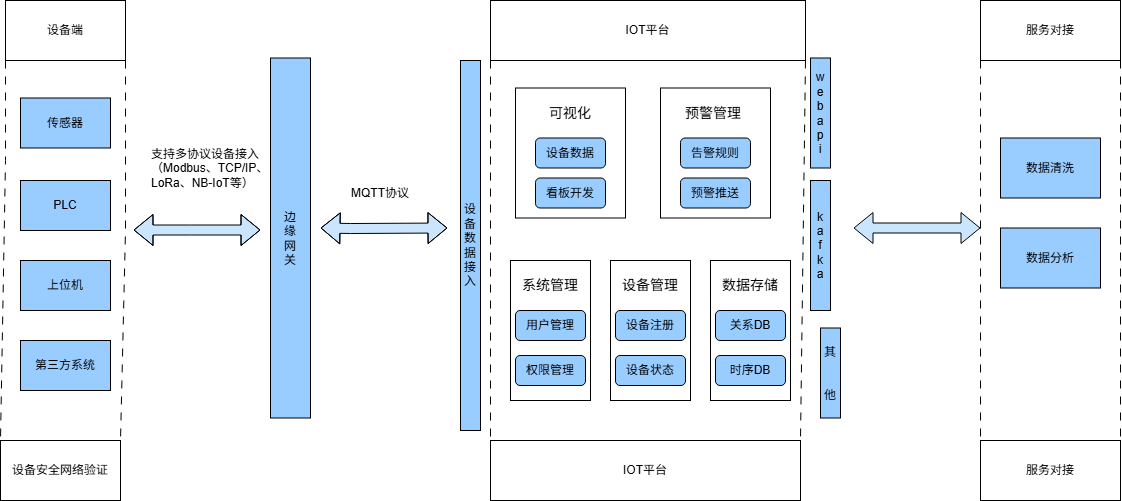

The diagram above was exported from draw.io. Its source (the exported page's mxGraphModel, read from the mxfile embedded in the PNG):
<mxGraphModel dx="1426" dy="751" grid="1" gridSize="10" guides="1" tooltips="1" connect="1" arrows="1" fold="1" page="1" pageScale="1" pageWidth="827" pageHeight="1169" math="0" shadow="0">
  <root>
    <mxCell id="0" />
    <mxCell id="1" parent="0" />
    <mxCell id="2_hRqvnvhr-D2hZ95mpf-16" edge="1" parent="1" source="2_hRqvnvhr-D2hZ95mpf-1" style="edgeStyle=none;rounded=0;orthogonalLoop=1;jettySize=auto;html=1;exitX=1;exitY=1;exitDx=0;exitDy=0;entryX=1;entryY=0;entryDx=0;entryDy=0;dashed=1;dashPattern=8 8;endArrow=none;endFill=0;" target="2_hRqvnvhr-D2hZ95mpf-7">
      <mxGeometry relative="1" as="geometry">
        <Array as="points">
          <mxPoint x="215" y="330" />
        </Array>
      </mxGeometry>
    </mxCell>
    <mxCell id="2_hRqvnvhr-D2hZ95mpf-17" edge="1" parent="1" source="2_hRqvnvhr-D2hZ95mpf-1" style="edgeStyle=none;rounded=0;orthogonalLoop=1;jettySize=auto;html=1;exitX=0;exitY=1;exitDx=0;exitDy=0;entryX=0;entryY=0;entryDx=0;entryDy=0;dashed=1;dashPattern=8 8;endArrow=none;endFill=0;" target="2_hRqvnvhr-D2hZ95mpf-7">
      <mxGeometry relative="1" as="geometry">
        <Array as="points">
          <mxPoint x="95" y="260" />
        </Array>
      </mxGeometry>
    </mxCell>
    <mxCell id="2_hRqvnvhr-D2hZ95mpf-1" parent="1" style="rounded=0;whiteSpace=wrap;html=1;" value="设备端" vertex="1">
      <mxGeometry height="60" width="120" x="95" y="100" as="geometry" />
    </mxCell>
    <mxCell id="2_hRqvnvhr-D2hZ95mpf-2" parent="1" style="rounded=0;whiteSpace=wrap;html=1;fillColor=#99CCFF;" value="传感器" vertex="1">
      <mxGeometry height="50" width="90" x="110" y="197.5" as="geometry" />
    </mxCell>
    <mxCell id="2_hRqvnvhr-D2hZ95mpf-4" parent="1" style="rounded=0;whiteSpace=wrap;html=1;fillColor=#99CCFF;" value="PLC" vertex="1">
      <mxGeometry height="50" width="90" x="110" y="280" as="geometry" />
    </mxCell>
    <mxCell id="2_hRqvnvhr-D2hZ95mpf-5" parent="1" style="rounded=0;whiteSpace=wrap;html=1;fillColor=#99CCFF;" value="上位机" vertex="1">
      <mxGeometry height="50" width="90" x="110" y="360" as="geometry" />
    </mxCell>
    <mxCell id="2_hRqvnvhr-D2hZ95mpf-6" parent="1" style="rounded=0;whiteSpace=wrap;html=1;fillColor=#99CCFF;" value="第三方系统" vertex="1">
      <mxGeometry height="50" width="90" x="110" y="440" as="geometry" />
    </mxCell>
    <mxCell id="2_hRqvnvhr-D2hZ95mpf-7" parent="1" style="rounded=0;whiteSpace=wrap;html=1;" value="设备安全网络验证" vertex="1">
      <mxGeometry height="60" width="120" x="90" y="540" as="geometry" />
    </mxCell>
    <mxCell id="2_hRqvnvhr-D2hZ95mpf-18" parent="1" style="rounded=0;whiteSpace=wrap;html=1;fillColor=#99CCFF;" value="边&lt;div&gt;缘&lt;/div&gt;&lt;div&gt;网&lt;/div&gt;&lt;div&gt;关&lt;/div&gt;" vertex="1">
      <mxGeometry height="360" width="40" x="360" y="157.5" as="geometry" />
    </mxCell>
    <mxCell id="2_hRqvnvhr-D2hZ95mpf-23" edge="1" parent="1" style="shape=flexArrow;endArrow=classic;startArrow=classic;html=1;rounded=0;fillColor=#CCE5FF;" value="">
      <mxGeometry height="100" relative="1" width="100" as="geometry">
        <Array as="points">
          <mxPoint x="280" y="329.5" />
        </Array>
        <mxPoint x="223" y="329.5" as="sourcePoint" />
        <mxPoint x="350" y="329.5" as="targetPoint" />
      </mxGeometry>
    </mxCell>
    <mxCell id="tg210zauCBoiz4xQBKgh-36" edge="1" parent="1" source="2_hRqvnvhr-D2hZ95mpf-25" style="edgeStyle=none;rounded=0;orthogonalLoop=1;jettySize=auto;html=1;exitX=0;exitY=1;exitDx=0;exitDy=0;entryX=0;entryY=0.25;entryDx=0;entryDy=0;dashed=1;dashPattern=8 8;endArrow=none;endFill=0;" target="tg210zauCBoiz4xQBKgh-35">
      <mxGeometry relative="1" as="geometry" />
    </mxCell>
    <mxCell id="tg210zauCBoiz4xQBKgh-37" edge="1" parent="1" source="2_hRqvnvhr-D2hZ95mpf-25" style="edgeStyle=none;rounded=0;orthogonalLoop=1;jettySize=auto;html=1;exitX=1;exitY=1;exitDx=0;exitDy=0;entryX=1;entryY=0;entryDx=0;entryDy=0;dashed=1;dashPattern=8 8;endArrow=none;endFill=0;" target="tg210zauCBoiz4xQBKgh-35">
      <mxGeometry relative="1" as="geometry" />
    </mxCell>
    <mxCell id="2_hRqvnvhr-D2hZ95mpf-25" parent="1" style="rounded=0;whiteSpace=wrap;html=1;" value="IOT平台" vertex="1">
      <mxGeometry height="60" width="315" x="580" y="100" as="geometry" />
    </mxCell>
    <mxCell id="tg210zauCBoiz4xQBKgh-8" edge="1" parent="1" source="2_hRqvnvhr-D2hZ95mpf-27" style="edgeStyle=none;rounded=0;orthogonalLoop=1;jettySize=auto;html=1;exitX=0;exitY=1;exitDx=0;exitDy=0;entryX=0;entryY=0.25;entryDx=0;entryDy=0;endArrow=none;endFill=0;dashed=1;dashPattern=8 8;" target="tg210zauCBoiz4xQBKgh-7">
      <mxGeometry relative="1" as="geometry" />
    </mxCell>
    <mxCell id="tg210zauCBoiz4xQBKgh-9" edge="1" parent="1" source="2_hRqvnvhr-D2hZ95mpf-27" style="edgeStyle=none;rounded=0;orthogonalLoop=1;jettySize=auto;html=1;exitX=1;exitY=1;exitDx=0;exitDy=0;entryX=1;entryY=0.25;entryDx=0;entryDy=0;endArrow=none;endFill=0;dashed=1;dashPattern=8 8;" target="tg210zauCBoiz4xQBKgh-7">
      <mxGeometry relative="1" as="geometry" />
    </mxCell>
    <mxCell id="2_hRqvnvhr-D2hZ95mpf-27" parent="1" style="rounded=0;whiteSpace=wrap;html=1;" value="服务对接" vertex="1">
      <mxGeometry height="60" width="140" x="1070" y="100" as="geometry" />
    </mxCell>
    <mxCell id="2_hRqvnvhr-D2hZ95mpf-30" edge="1" parent="1" style="shape=flexArrow;endArrow=classic;startArrow=classic;html=1;rounded=0;fillColor=#CCE5FF;" value="">
      <mxGeometry height="100" relative="1" width="100" as="geometry">
        <Array as="points">
          <mxPoint x="440" y="328" />
        </Array>
        <mxPoint x="410" y="327.5" as="sourcePoint" />
        <mxPoint x="537" y="327.5" as="targetPoint" />
      </mxGeometry>
    </mxCell>
    <mxCell id="tg210zauCBoiz4xQBKgh-4" parent="1" style="rounded=0;whiteSpace=wrap;html=1;fillColor=#99CCFF;" value="数据清洗" vertex="1">
      <mxGeometry height="60" width="100" x="1090" y="237.5" as="geometry" />
    </mxCell>
    <mxCell id="tg210zauCBoiz4xQBKgh-5" parent="1" style="rounded=0;whiteSpace=wrap;html=1;fillColor=#99CCFF;" value="数据分析" vertex="1">
      <mxGeometry height="60" width="100" x="1090" y="327.5" as="geometry" />
    </mxCell>
    <mxCell id="tg210zauCBoiz4xQBKgh-7" parent="1" style="rounded=0;whiteSpace=wrap;html=1;" value="服务对接" vertex="1">
      <mxGeometry height="60" width="140" x="1070" y="540" as="geometry" />
    </mxCell>
    <mxCell id="tg210zauCBoiz4xQBKgh-11" parent="1" style="rounded=0;whiteSpace=wrap;html=1;" value="" vertex="1">
      <mxGeometry height="130" width="110" x="605" y="187.5" as="geometry" />
    </mxCell>
    <mxCell id="tg210zauCBoiz4xQBKgh-14" parent="1" style="rounded=1;whiteSpace=wrap;html=1;fillColor=#99CCFF;" value="设备数据" vertex="1">
      <mxGeometry height="30" width="70" x="625" y="237.5" as="geometry" />
    </mxCell>
    <mxCell id="tg210zauCBoiz4xQBKgh-15" parent="1" style="rounded=1;whiteSpace=wrap;html=1;fillColor=#99CCFF;" value="看板开发" vertex="1">
      <mxGeometry height="30" width="70" x="625" y="277.5" as="geometry" />
    </mxCell>
    <mxCell id="tg210zauCBoiz4xQBKgh-16" parent="1" style="text;html=1;whiteSpace=wrap;strokeColor=none;fillColor=none;align=center;verticalAlign=middle;rounded=0;" value="&lt;font style=&quot;font-size: 14px;&quot;&gt;可视化&lt;/font&gt;" vertex="1">
      <mxGeometry height="30" width="60" x="630" y="197.5" as="geometry" />
    </mxCell>
    <mxCell id="tg210zauCBoiz4xQBKgh-17" parent="1" style="rounded=0;whiteSpace=wrap;html=1;" value="" vertex="1">
      <mxGeometry height="130" width="110" x="750" y="187.5" as="geometry" />
    </mxCell>
    <mxCell id="tg210zauCBoiz4xQBKgh-18" parent="1" style="rounded=1;whiteSpace=wrap;html=1;fillColor=#99CCFF;" value="告警规则" vertex="1">
      <mxGeometry height="30" width="70" x="770" y="237.5" as="geometry" />
    </mxCell>
    <mxCell id="tg210zauCBoiz4xQBKgh-19" parent="1" style="rounded=1;whiteSpace=wrap;html=1;fillColor=#99CCFF;" value="预警推送" vertex="1">
      <mxGeometry height="30" width="70" x="770" y="277.5" as="geometry" />
    </mxCell>
    <mxCell id="tg210zauCBoiz4xQBKgh-20" parent="1" style="text;html=1;whiteSpace=wrap;strokeColor=none;fillColor=none;align=center;verticalAlign=middle;rounded=0;" value="&lt;font style=&quot;font-size: 14px;&quot;&gt;预警管理&lt;/font&gt;" vertex="1">
      <mxGeometry height="30" width="80" x="763" y="197.5" as="geometry" />
    </mxCell>
    <mxCell id="tg210zauCBoiz4xQBKgh-21" parent="1" style="rounded=0;whiteSpace=wrap;html=1;" value="" vertex="1">
      <mxGeometry height="140" width="80" x="600" y="360" as="geometry" />
    </mxCell>
    <mxCell id="tg210zauCBoiz4xQBKgh-22" parent="1" style="rounded=1;whiteSpace=wrap;html=1;fillColor=#99CCFF;" value="用户管理" vertex="1">
      <mxGeometry height="30" width="70" x="605" y="410" as="geometry" />
    </mxCell>
    <mxCell id="tg210zauCBoiz4xQBKgh-23" parent="1" style="rounded=1;whiteSpace=wrap;html=1;fillColor=#99CCFF;" value="权限管理" vertex="1">
      <mxGeometry height="30" width="70" x="605" y="455" as="geometry" />
    </mxCell>
    <mxCell id="tg210zauCBoiz4xQBKgh-25" parent="1" style="text;html=1;whiteSpace=wrap;strokeColor=none;fillColor=none;align=center;verticalAlign=middle;rounded=0;" value="&lt;font style=&quot;font-size: 14px;&quot;&gt;系统管理&lt;/font&gt;" vertex="1">
      <mxGeometry height="30" width="60" x="610" y="370" as="geometry" />
    </mxCell>
    <mxCell id="tg210zauCBoiz4xQBKgh-26" parent="1" style="rounded=0;whiteSpace=wrap;html=1;" value="" vertex="1">
      <mxGeometry height="140" width="80" x="700" y="360" as="geometry" />
    </mxCell>
    <mxCell id="tg210zauCBoiz4xQBKgh-27" parent="1" style="rounded=1;whiteSpace=wrap;html=1;fillColor=#99CCFF;" value="设备注册" vertex="1">
      <mxGeometry height="30" width="70" x="705" y="410" as="geometry" />
    </mxCell>
    <mxCell id="tg210zauCBoiz4xQBKgh-28" parent="1" style="rounded=1;whiteSpace=wrap;html=1;fillColor=#99CCFF;" value="设备状态" vertex="1">
      <mxGeometry height="30" width="70" x="705" y="455" as="geometry" />
    </mxCell>
    <mxCell id="tg210zauCBoiz4xQBKgh-29" parent="1" style="text;html=1;whiteSpace=wrap;strokeColor=none;fillColor=none;align=center;verticalAlign=middle;rounded=0;" value="&lt;font style=&quot;font-size: 14px;&quot;&gt;设备管理&lt;/font&gt;" vertex="1">
      <mxGeometry height="30" width="60" x="710" y="370" as="geometry" />
    </mxCell>
    <mxCell id="tg210zauCBoiz4xQBKgh-30" parent="1" style="rounded=0;whiteSpace=wrap;html=1;" value="" vertex="1">
      <mxGeometry height="140" width="80" x="800" y="360" as="geometry" />
    </mxCell>
    <mxCell id="tg210zauCBoiz4xQBKgh-31" parent="1" style="rounded=1;whiteSpace=wrap;html=1;fillColor=#99CCFF;" value="关系DB" vertex="1">
      <mxGeometry height="30" width="70" x="805" y="410" as="geometry" />
    </mxCell>
    <mxCell id="tg210zauCBoiz4xQBKgh-32" parent="1" style="rounded=1;whiteSpace=wrap;html=1;fillColor=#99CCFF;" value="时序DB" vertex="1">
      <mxGeometry height="30" width="70" x="805" y="455" as="geometry" />
    </mxCell>
    <mxCell id="tg210zauCBoiz4xQBKgh-33" parent="1" style="text;html=1;whiteSpace=wrap;strokeColor=none;fillColor=none;align=center;verticalAlign=middle;rounded=0;" value="&lt;font style=&quot;font-size: 14px;&quot;&gt;数据存储&lt;/font&gt;" vertex="1">
      <mxGeometry height="30" width="60" x="810" y="370" as="geometry" />
    </mxCell>
    <mxCell id="tg210zauCBoiz4xQBKgh-35" parent="1" style="rounded=0;whiteSpace=wrap;html=1;" value="IOT平台" vertex="1">
      <mxGeometry height="60" width="310" x="580" y="540" as="geometry" />
    </mxCell>
    <mxCell id="tg210zauCBoiz4xQBKgh-38" parent="1" style="text;html=1;whiteSpace=wrap;strokeColor=none;fillColor=none;align=center;verticalAlign=middle;rounded=0;" value="MQTT协议" vertex="1">
      <mxGeometry height="30" width="60" x="440" y="277.5" as="geometry" />
    </mxCell>
    <mxCell id="tg210zauCBoiz4xQBKgh-39" parent="1" style="rounded=0;whiteSpace=wrap;html=1;fillColor=#99CCFF;" value="w&lt;div&gt;e&lt;/div&gt;&lt;div&gt;b&lt;/div&gt;&lt;div&gt;a&lt;/div&gt;&lt;div&gt;p&lt;/div&gt;&lt;div&gt;i&lt;/div&gt;" vertex="1">
      <mxGeometry height="110" width="20" x="900" y="157.5" as="geometry" />
    </mxCell>
    <mxCell id="tg210zauCBoiz4xQBKgh-40" parent="1" style="rounded=0;whiteSpace=wrap;html=1;fillColor=#99CCFF;" value="k&lt;div&gt;a&lt;/div&gt;&lt;div&gt;f&lt;/div&gt;&lt;div&gt;k&lt;/div&gt;&lt;div&gt;a&lt;/div&gt;" vertex="1">
      <mxGeometry height="130" width="20" x="900" y="280" as="geometry" />
    </mxCell>
    <mxCell id="tg210zauCBoiz4xQBKgh-41" parent="1" style="rounded=0;whiteSpace=wrap;html=1;fillColor=#99CCFF;" value="其&lt;div&gt;&lt;br&gt;&lt;/div&gt;&lt;div&gt;&lt;br&gt;&lt;/div&gt;&lt;div&gt;他&lt;/div&gt;" vertex="1">
      <mxGeometry height="90" width="20" x="910" y="427.5" as="geometry" />
    </mxCell>
    <mxCell id="tg210zauCBoiz4xQBKgh-42" edge="1" parent="1" style="shape=flexArrow;endArrow=classic;startArrow=classic;html=1;rounded=0;fillColor=#CCE5FF;" value="">
      <mxGeometry height="100" relative="1" width="100" as="geometry">
        <Array as="points" />
        <mxPoint x="943" y="327.5" as="sourcePoint" />
        <mxPoint x="1070" y="327.5" as="targetPoint" />
      </mxGeometry>
    </mxCell>
    <mxCell id="tg210zauCBoiz4xQBKgh-43" parent="1" style="rounded=0;whiteSpace=wrap;html=1;fillColor=#99CCFF;" value="设&lt;div&gt;备&lt;/div&gt;&lt;div&gt;数&lt;div&gt;据&lt;/div&gt;&lt;div&gt;接&lt;/div&gt;&lt;div&gt;入&lt;/div&gt;&lt;/div&gt;" vertex="1">
      <mxGeometry height="370" width="20" x="550" y="160" as="geometry" />
    </mxCell>
    <mxCell id="tg210zauCBoiz4xQBKgh-47" parent="1" style="text;html=1;whiteSpace=wrap;strokeColor=none;fillColor=none;align=center;verticalAlign=middle;rounded=0;" value="&lt;div data-version=&quot;3.0.0&quot; data-hash=&quot;0419da1000b7d827bc7792ef486cbb05&quot; style=&quot;font-size: medium; text-align: start;&quot;&gt;&lt;/div&gt;&lt;div class=&quot;document&quot; style=&quot;text-align: start;&quot;&gt;&lt;div class=&quot;section&quot; style=&quot;&quot;&gt;&lt;p class=&quot;paragraph text-align-type-left&quot; style=&quot;margin: 3pt 0pt;&quot;&gt;&lt;span data-font-family=&quot;default&quot; style=&quot;letter-spacing: 0pt; vertical-align: baseline;&quot;&gt;&lt;font style=&quot;font-size: 12px;&quot; face=&quot;Helvetica&quot;&gt;支持多协议设备接入（Modbus、TCP/IP、LoRa、NB-IoT等）&lt;/font&gt;&lt;/span&gt;&lt;/p&gt;&lt;/div&gt;&lt;/div&gt;" vertex="1">
      <mxGeometry height="60" width="120" x="240" y="237.5" as="geometry" />
    </mxCell>
  </root>
</mxGraphModel>